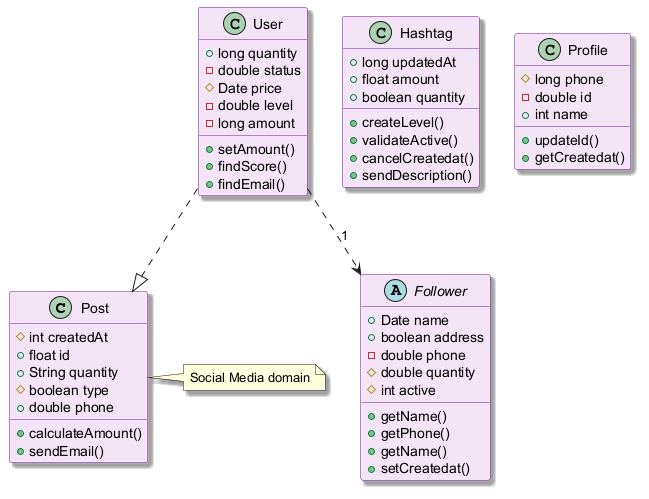

The diagram above was rendered by PlantUML. Its source (embedded in the PNG):
@startuml
skinparam backgroundColor #FFFFFF
skinparam classBackgroundColor #F3E5F5
skinparam classBorderColor #6A1B9A
skinparam shadowing true
class Post {
  #int createdAt
  +float id
  +String quantity
  #boolean type
  +double phone
  +calculateAmount()
  +sendEmail()
}
abstract class Follower {
  +Date name
  +boolean address
  -double phone
  #double quantity
  #int active
  +getName()
  +getPhone()
  +getName()
  +setCreatedat()
}
class User {
  +long quantity
  -double status
  #Date price
  -double level
  -long amount
  +setAmount()
  +findScore()
  +findEmail()
}
class Hashtag {
  +long updatedAt
  +float amount
  +boolean quantity
  +createLevel()
  +validateActive()
  +cancelCreatedat()
  +sendDescription()
}
class Profile {
  #long phone
  -double id
  +int name
  +updateId()
  +getCreatedat()
}
User ..|> Post
User ..> Follower : "1"
note right of Post : Social Media domain
@enduml